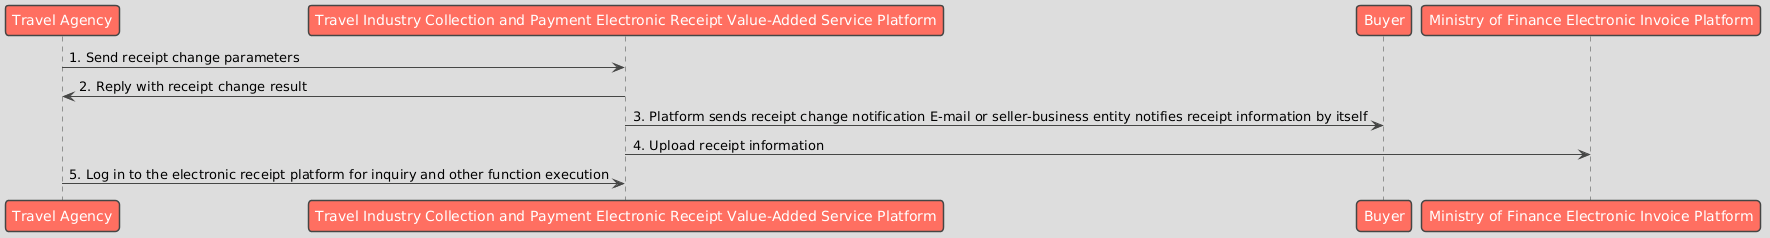

The diagram above was rendered by PlantUML. Its source (embedded in the PNG):
@startuml
!theme toy

participant "Travel Agency" as Seller
participant "Travel Industry Collection and Payment Electronic Receipt Value-Added Service Platform" as Platform
participant "Buyer" as Buyer
participant "Ministry of Finance Electronic Invoice Platform" as MOF

Seller -> Platform: 1. Send receipt change parameters
Platform -> Seller: 2. Reply with receipt change result
Platform -> Buyer: 3. Platform sends receipt change notification E-mail or seller-business entity notifies receipt information by itself
Platform -> MOF: 4. Upload receipt information
Seller -> Platform: 5. Log in to the electronic receipt platform for inquiry and other function execution
@enduml